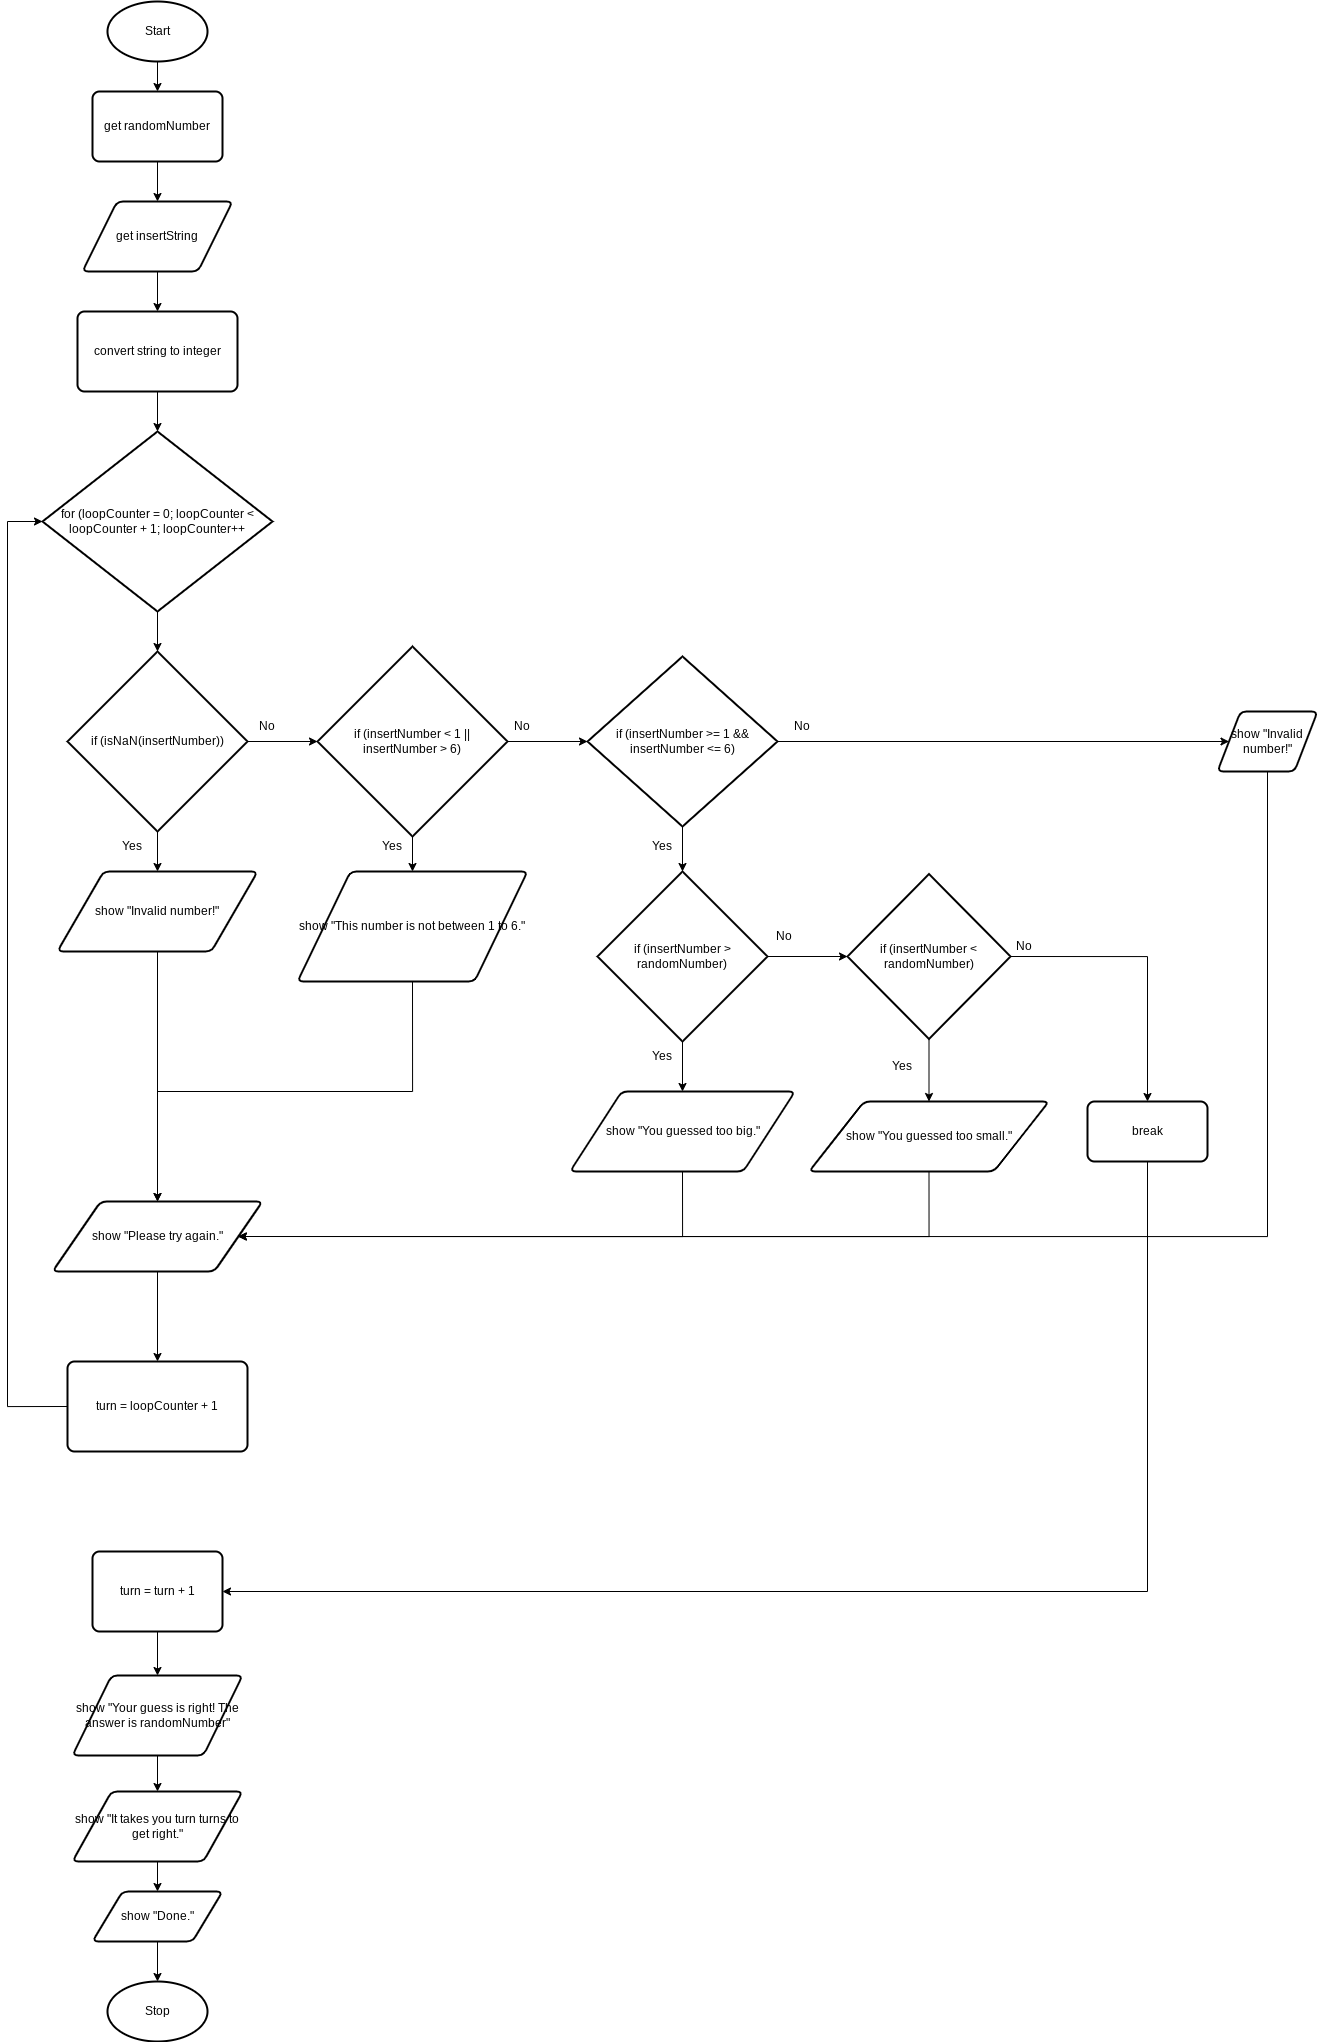

The diagram above was exported from draw.io. Its source (the exported page's mxGraphModel, read from the mxfile embedded in the PNG):
<mxGraphModel dx="378" dy="614" grid="1" gridSize="10" guides="1" tooltips="1" connect="1" arrows="1" fold="1" page="1" pageScale="1" pageWidth="827" pageHeight="1169" math="0" shadow="0">
  <root>
    <mxCell id="0" />
    <mxCell id="1" parent="0" />
    <mxCell id="4" style="edgeStyle=none;html=1;exitX=0.5;exitY=1;exitDx=0;exitDy=0;exitPerimeter=0;entryX=0.5;entryY=0;entryDx=0;entryDy=0;" edge="1" parent="1" source="2" target="3">
      <mxGeometry relative="1" as="geometry" />
    </mxCell>
    <mxCell id="2" value="Start" style="strokeWidth=2;html=1;shape=mxgraph.flowchart.start_1;whiteSpace=wrap;" vertex="1" parent="1">
      <mxGeometry x="140" y="40" width="100" height="60" as="geometry" />
    </mxCell>
    <mxCell id="7" style="edgeStyle=none;html=1;exitX=0.5;exitY=1;exitDx=0;exitDy=0;entryX=0.5;entryY=0;entryDx=0;entryDy=0;" edge="1" parent="1" source="3" target="5">
      <mxGeometry relative="1" as="geometry" />
    </mxCell>
    <mxCell id="3" value="get randomNumber" style="rounded=1;whiteSpace=wrap;html=1;absoluteArcSize=1;arcSize=14;strokeWidth=2;" vertex="1" parent="1">
      <mxGeometry x="125" y="130" width="130" height="70" as="geometry" />
    </mxCell>
    <mxCell id="9" style="edgeStyle=none;html=1;exitX=0.5;exitY=1;exitDx=0;exitDy=0;entryX=0.5;entryY=0;entryDx=0;entryDy=0;" edge="1" parent="1" source="5" target="8">
      <mxGeometry relative="1" as="geometry" />
    </mxCell>
    <mxCell id="5" value="get insertString" style="shape=parallelogram;html=1;strokeWidth=2;perimeter=parallelogramPerimeter;whiteSpace=wrap;rounded=1;arcSize=12;size=0.23;" vertex="1" parent="1">
      <mxGeometry x="115" y="240" width="150" height="70" as="geometry" />
    </mxCell>
    <mxCell id="15" style="edgeStyle=none;html=1;exitX=0.5;exitY=1;exitDx=0;exitDy=0;entryX=0.5;entryY=0;entryDx=0;entryDy=0;entryPerimeter=0;" edge="1" parent="1" source="8" target="14">
      <mxGeometry relative="1" as="geometry" />
    </mxCell>
    <mxCell id="8" value="convert string to integer" style="rounded=1;whiteSpace=wrap;html=1;absoluteArcSize=1;arcSize=14;strokeWidth=2;" vertex="1" parent="1">
      <mxGeometry x="110" y="350" width="160" height="80" as="geometry" />
    </mxCell>
    <mxCell id="13" style="edgeStyle=none;html=1;exitX=0.5;exitY=1;exitDx=0;exitDy=0;exitPerimeter=0;entryX=0.5;entryY=0;entryDx=0;entryDy=0;" edge="1" parent="1" source="10" target="12">
      <mxGeometry relative="1" as="geometry" />
    </mxCell>
    <mxCell id="18" style="edgeStyle=none;html=1;exitX=1;exitY=0.5;exitDx=0;exitDy=0;exitPerimeter=0;entryX=0;entryY=0.5;entryDx=0;entryDy=0;entryPerimeter=0;" edge="1" parent="1" source="10" target="17">
      <mxGeometry relative="1" as="geometry" />
    </mxCell>
    <mxCell id="10" value="if (isNaN(insertNumber))" style="strokeWidth=2;html=1;shape=mxgraph.flowchart.decision;whiteSpace=wrap;" vertex="1" parent="1">
      <mxGeometry x="100" y="690" width="180" height="180" as="geometry" />
    </mxCell>
    <mxCell id="34" style="edgeStyle=orthogonalEdgeStyle;rounded=0;html=1;exitX=0.5;exitY=1;exitDx=0;exitDy=0;entryX=0.5;entryY=0;entryDx=0;entryDy=0;" edge="1" parent="1" source="12" target="33">
      <mxGeometry relative="1" as="geometry" />
    </mxCell>
    <mxCell id="12" value="show &quot;Invalid number!&quot;" style="shape=parallelogram;html=1;strokeWidth=2;perimeter=parallelogramPerimeter;whiteSpace=wrap;rounded=1;arcSize=12;size=0.23;" vertex="1" parent="1">
      <mxGeometry x="90" y="910" width="200" height="80" as="geometry" />
    </mxCell>
    <mxCell id="16" style="edgeStyle=none;html=1;exitX=0.5;exitY=1;exitDx=0;exitDy=0;exitPerimeter=0;entryX=0.5;entryY=0;entryDx=0;entryDy=0;entryPerimeter=0;" edge="1" parent="1" source="14" target="10">
      <mxGeometry relative="1" as="geometry" />
    </mxCell>
    <mxCell id="14" value="for (loopCounter = 0; loopCounter &amp;lt; loopCounter + 1; loopCounter++" style="strokeWidth=2;html=1;shape=mxgraph.flowchart.decision;whiteSpace=wrap;" vertex="1" parent="1">
      <mxGeometry x="75" y="470" width="230" height="180" as="geometry" />
    </mxCell>
    <mxCell id="20" style="edgeStyle=none;html=1;exitX=0.5;exitY=1;exitDx=0;exitDy=0;exitPerimeter=0;entryX=0.5;entryY=0;entryDx=0;entryDy=0;" edge="1" parent="1" source="17" target="19">
      <mxGeometry relative="1" as="geometry" />
    </mxCell>
    <mxCell id="22" style="edgeStyle=none;html=1;exitX=1;exitY=0.5;exitDx=0;exitDy=0;exitPerimeter=0;entryX=0;entryY=0.5;entryDx=0;entryDy=0;entryPerimeter=0;" edge="1" parent="1" source="17" target="21">
      <mxGeometry relative="1" as="geometry" />
    </mxCell>
    <mxCell id="17" value="if (insertNumber &amp;lt; 1 || insertNumber &amp;gt; 6)" style="strokeWidth=2;html=1;shape=mxgraph.flowchart.decision;whiteSpace=wrap;" vertex="1" parent="1">
      <mxGeometry x="350" y="685" width="190" height="190" as="geometry" />
    </mxCell>
    <mxCell id="35" style="edgeStyle=orthogonalEdgeStyle;rounded=0;html=1;exitX=0.5;exitY=1;exitDx=0;exitDy=0;entryX=0.5;entryY=0;entryDx=0;entryDy=0;" edge="1" parent="1" source="19" target="33">
      <mxGeometry relative="1" as="geometry" />
    </mxCell>
    <mxCell id="19" value="show &quot;This number is not between 1 to 6.&quot;" style="shape=parallelogram;html=1;strokeWidth=2;perimeter=parallelogramPerimeter;whiteSpace=wrap;rounded=1;arcSize=12;size=0.23;" vertex="1" parent="1">
      <mxGeometry x="330" y="910" width="230" height="110" as="geometry" />
    </mxCell>
    <mxCell id="24" style="edgeStyle=none;html=1;exitX=0.5;exitY=1;exitDx=0;exitDy=0;exitPerimeter=0;entryX=0.5;entryY=0;entryDx=0;entryDy=0;entryPerimeter=0;" edge="1" parent="1" source="21" target="23">
      <mxGeometry relative="1" as="geometry" />
    </mxCell>
    <mxCell id="62" style="edgeStyle=orthogonalEdgeStyle;rounded=0;html=1;exitX=1;exitY=0.5;exitDx=0;exitDy=0;exitPerimeter=0;entryX=0;entryY=0.5;entryDx=0;entryDy=0;" edge="1" parent="1" source="21" target="61">
      <mxGeometry relative="1" as="geometry" />
    </mxCell>
    <mxCell id="21" value="if (insertNumber &amp;gt;= 1 &amp;amp;&amp;amp; insertNumber &amp;lt;= 6)" style="strokeWidth=2;html=1;shape=mxgraph.flowchart.decision;whiteSpace=wrap;" vertex="1" parent="1">
      <mxGeometry x="620" y="695" width="190" height="170" as="geometry" />
    </mxCell>
    <mxCell id="26" style="edgeStyle=none;html=1;exitX=0.5;exitY=1;exitDx=0;exitDy=0;exitPerimeter=0;entryX=0.5;entryY=0;entryDx=0;entryDy=0;" edge="1" parent="1" source="23" target="25">
      <mxGeometry relative="1" as="geometry" />
    </mxCell>
    <mxCell id="28" style="edgeStyle=none;html=1;exitX=1;exitY=0.5;exitDx=0;exitDy=0;exitPerimeter=0;entryX=0;entryY=0.5;entryDx=0;entryDy=0;entryPerimeter=0;" edge="1" parent="1" source="23" target="27">
      <mxGeometry relative="1" as="geometry" />
    </mxCell>
    <mxCell id="23" value="if (insertNumber &amp;gt; randomNumber)" style="strokeWidth=2;html=1;shape=mxgraph.flowchart.decision;whiteSpace=wrap;" vertex="1" parent="1">
      <mxGeometry x="630" y="910" width="170" height="170" as="geometry" />
    </mxCell>
    <mxCell id="36" style="edgeStyle=orthogonalEdgeStyle;rounded=0;html=1;exitX=0.5;exitY=1;exitDx=0;exitDy=0;entryX=1;entryY=0.5;entryDx=0;entryDy=0;" edge="1" parent="1" source="25" target="33">
      <mxGeometry relative="1" as="geometry">
        <Array as="points">
          <mxPoint x="715" y="1275" />
        </Array>
      </mxGeometry>
    </mxCell>
    <mxCell id="25" value="show &quot;You guessed too big.&quot;" style="shape=parallelogram;html=1;strokeWidth=2;perimeter=parallelogramPerimeter;whiteSpace=wrap;rounded=1;arcSize=12;size=0.23;" vertex="1" parent="1">
      <mxGeometry x="602.5" y="1130" width="225" height="80" as="geometry" />
    </mxCell>
    <mxCell id="30" style="edgeStyle=none;html=1;exitX=0.5;exitY=1;exitDx=0;exitDy=0;exitPerimeter=0;entryX=0.5;entryY=0;entryDx=0;entryDy=0;" edge="1" parent="1" source="27" target="29">
      <mxGeometry relative="1" as="geometry" />
    </mxCell>
    <mxCell id="32" style="edgeStyle=orthogonalEdgeStyle;html=1;exitX=1;exitY=0.5;exitDx=0;exitDy=0;exitPerimeter=0;entryX=0.5;entryY=0;entryDx=0;entryDy=0;rounded=0;" edge="1" parent="1" source="27" target="31">
      <mxGeometry relative="1" as="geometry" />
    </mxCell>
    <mxCell id="27" value="if (insertNumber &amp;lt; randomNumber)" style="strokeWidth=2;html=1;shape=mxgraph.flowchart.decision;whiteSpace=wrap;" vertex="1" parent="1">
      <mxGeometry x="880" y="912.5" width="163" height="165" as="geometry" />
    </mxCell>
    <mxCell id="66" style="edgeStyle=orthogonalEdgeStyle;rounded=0;html=1;exitX=0.5;exitY=1;exitDx=0;exitDy=0;entryX=1;entryY=0.5;entryDx=0;entryDy=0;" edge="1" parent="1" source="29" target="33">
      <mxGeometry relative="1" as="geometry">
        <Array as="points">
          <mxPoint x="961" y="1275" />
        </Array>
      </mxGeometry>
    </mxCell>
    <mxCell id="29" value="show &quot;You guessed too small.&quot;" style="shape=parallelogram;html=1;strokeWidth=2;perimeter=parallelogramPerimeter;whiteSpace=wrap;rounded=1;arcSize=12;size=0.23;" vertex="1" parent="1">
      <mxGeometry x="841.5" y="1140" width="240" height="70" as="geometry" />
    </mxCell>
    <mxCell id="44" style="edgeStyle=orthogonalEdgeStyle;rounded=0;html=1;exitX=0.5;exitY=1;exitDx=0;exitDy=0;entryX=1;entryY=0.5;entryDx=0;entryDy=0;" edge="1" parent="1" source="31" target="42">
      <mxGeometry relative="1" as="geometry" />
    </mxCell>
    <mxCell id="31" value="break" style="rounded=1;whiteSpace=wrap;html=1;absoluteArcSize=1;arcSize=14;strokeWidth=2;" vertex="1" parent="1">
      <mxGeometry x="1120" y="1140" width="120" height="60" as="geometry" />
    </mxCell>
    <mxCell id="39" style="edgeStyle=orthogonalEdgeStyle;rounded=0;html=1;exitX=0.5;exitY=1;exitDx=0;exitDy=0;entryX=0.5;entryY=0;entryDx=0;entryDy=0;" edge="1" parent="1" source="33" target="38">
      <mxGeometry relative="1" as="geometry" />
    </mxCell>
    <mxCell id="33" value="show &quot;Please try again.&quot;" style="shape=parallelogram;html=1;strokeWidth=2;perimeter=parallelogramPerimeter;whiteSpace=wrap;rounded=1;arcSize=12;size=0.23;" vertex="1" parent="1">
      <mxGeometry x="85" y="1240" width="210" height="70" as="geometry" />
    </mxCell>
    <mxCell id="41" style="edgeStyle=orthogonalEdgeStyle;rounded=0;html=1;exitX=0;exitY=0.5;exitDx=0;exitDy=0;entryX=0;entryY=0.5;entryDx=0;entryDy=0;entryPerimeter=0;" edge="1" parent="1" source="38" target="14">
      <mxGeometry relative="1" as="geometry">
        <Array as="points">
          <mxPoint x="40" y="1445" />
          <mxPoint x="40" y="560" />
        </Array>
      </mxGeometry>
    </mxCell>
    <mxCell id="38" value="turn = loopCounter + 1" style="rounded=1;whiteSpace=wrap;html=1;absoluteArcSize=1;arcSize=14;strokeWidth=2;" vertex="1" parent="1">
      <mxGeometry x="100" y="1400" width="180" height="90" as="geometry" />
    </mxCell>
    <mxCell id="46" style="edgeStyle=orthogonalEdgeStyle;rounded=0;html=1;exitX=0.5;exitY=1;exitDx=0;exitDy=0;entryX=0.5;entryY=0;entryDx=0;entryDy=0;" edge="1" parent="1" source="42" target="45">
      <mxGeometry relative="1" as="geometry" />
    </mxCell>
    <mxCell id="42" value="turn = turn + 1" style="rounded=1;whiteSpace=wrap;html=1;absoluteArcSize=1;arcSize=14;strokeWidth=2;" vertex="1" parent="1">
      <mxGeometry x="125" y="1590" width="130" height="80" as="geometry" />
    </mxCell>
    <mxCell id="48" style="edgeStyle=orthogonalEdgeStyle;rounded=0;html=1;exitX=0.5;exitY=1;exitDx=0;exitDy=0;entryX=0.5;entryY=0;entryDx=0;entryDy=0;" edge="1" parent="1" source="45" target="47">
      <mxGeometry relative="1" as="geometry" />
    </mxCell>
    <mxCell id="45" value="show &quot;Your guess is right! The answer is randomNumber&quot;" style="shape=parallelogram;html=1;strokeWidth=2;perimeter=parallelogramPerimeter;whiteSpace=wrap;rounded=1;arcSize=12;size=0.23;" vertex="1" parent="1">
      <mxGeometry x="105" y="1714" width="170" height="80" as="geometry" />
    </mxCell>
    <mxCell id="50" style="edgeStyle=orthogonalEdgeStyle;rounded=0;html=1;exitX=0.5;exitY=1;exitDx=0;exitDy=0;entryX=0.5;entryY=0;entryDx=0;entryDy=0;" edge="1" parent="1" source="47" target="49">
      <mxGeometry relative="1" as="geometry" />
    </mxCell>
    <mxCell id="47" value="show &quot;It takes you turn turns to get right.&quot;" style="shape=parallelogram;html=1;strokeWidth=2;perimeter=parallelogramPerimeter;whiteSpace=wrap;rounded=1;arcSize=12;size=0.23;" vertex="1" parent="1">
      <mxGeometry x="105" y="1830" width="170" height="70" as="geometry" />
    </mxCell>
    <mxCell id="52" style="edgeStyle=orthogonalEdgeStyle;rounded=0;html=1;exitX=0.5;exitY=1;exitDx=0;exitDy=0;entryX=0.5;entryY=0;entryDx=0;entryDy=0;entryPerimeter=0;" edge="1" parent="1" source="49" target="51">
      <mxGeometry relative="1" as="geometry" />
    </mxCell>
    <mxCell id="49" value="show &quot;Done.&quot;" style="shape=parallelogram;html=1;strokeWidth=2;perimeter=parallelogramPerimeter;whiteSpace=wrap;rounded=1;arcSize=12;size=0.23;" vertex="1" parent="1">
      <mxGeometry x="125" y="1930" width="130" height="50" as="geometry" />
    </mxCell>
    <mxCell id="51" value="Stop" style="strokeWidth=2;html=1;shape=mxgraph.flowchart.start_1;whiteSpace=wrap;" vertex="1" parent="1">
      <mxGeometry x="140" y="2020" width="100" height="60" as="geometry" />
    </mxCell>
    <mxCell id="53" value="Yes" style="text;html=1;strokeColor=none;fillColor=none;align=center;verticalAlign=middle;whiteSpace=wrap;rounded=0;" vertex="1" parent="1">
      <mxGeometry x="140" y="870" width="50" height="30" as="geometry" />
    </mxCell>
    <mxCell id="54" value="No" style="text;html=1;strokeColor=none;fillColor=none;align=center;verticalAlign=middle;whiteSpace=wrap;rounded=0;" vertex="1" parent="1">
      <mxGeometry x="275" y="750" width="50" height="30" as="geometry" />
    </mxCell>
    <mxCell id="56" value="Yes" style="text;html=1;strokeColor=none;fillColor=none;align=center;verticalAlign=middle;whiteSpace=wrap;rounded=0;" vertex="1" parent="1">
      <mxGeometry x="400" y="870" width="50" height="30" as="geometry" />
    </mxCell>
    <mxCell id="57" value="No" style="text;html=1;strokeColor=none;fillColor=none;align=center;verticalAlign=middle;whiteSpace=wrap;rounded=0;" vertex="1" parent="1">
      <mxGeometry x="530" y="750" width="50" height="30" as="geometry" />
    </mxCell>
    <mxCell id="59" value="Yes" style="text;html=1;strokeColor=none;fillColor=none;align=center;verticalAlign=middle;whiteSpace=wrap;rounded=0;" vertex="1" parent="1">
      <mxGeometry x="670" y="870" width="50" height="30" as="geometry" />
    </mxCell>
    <mxCell id="60" value="No" style="text;html=1;strokeColor=none;fillColor=none;align=center;verticalAlign=middle;whiteSpace=wrap;rounded=0;" vertex="1" parent="1">
      <mxGeometry x="810" y="750" width="50" height="30" as="geometry" />
    </mxCell>
    <mxCell id="65" style="edgeStyle=orthogonalEdgeStyle;rounded=0;html=1;exitX=0.5;exitY=1;exitDx=0;exitDy=0;entryX=1;entryY=0.5;entryDx=0;entryDy=0;" edge="1" parent="1" source="61" target="33">
      <mxGeometry relative="1" as="geometry">
        <Array as="points">
          <mxPoint x="1300" y="1275" />
        </Array>
      </mxGeometry>
    </mxCell>
    <mxCell id="61" value="show &quot;Invalid number!&quot;" style="shape=parallelogram;html=1;strokeWidth=2;perimeter=parallelogramPerimeter;whiteSpace=wrap;rounded=1;arcSize=12;size=0.23;" vertex="1" parent="1">
      <mxGeometry x="1250" y="750" width="100" height="60" as="geometry" />
    </mxCell>
    <mxCell id="67" value="Yes" style="text;html=1;strokeColor=none;fillColor=none;align=center;verticalAlign=middle;whiteSpace=wrap;rounded=0;" vertex="1" parent="1">
      <mxGeometry x="670" y="1080" width="50" height="30" as="geometry" />
    </mxCell>
    <mxCell id="68" value="Yes" style="text;html=1;strokeColor=none;fillColor=none;align=center;verticalAlign=middle;whiteSpace=wrap;rounded=0;" vertex="1" parent="1">
      <mxGeometry x="910" y="1090" width="50" height="30" as="geometry" />
    </mxCell>
    <mxCell id="69" value="No" style="text;html=1;strokeColor=none;fillColor=none;align=center;verticalAlign=middle;whiteSpace=wrap;rounded=0;" vertex="1" parent="1">
      <mxGeometry x="791.5" y="960" width="50" height="30" as="geometry" />
    </mxCell>
    <mxCell id="70" value="No" style="text;html=1;strokeColor=none;fillColor=none;align=center;verticalAlign=middle;whiteSpace=wrap;rounded=0;" vertex="1" parent="1">
      <mxGeometry x="1031.5" y="970" width="50" height="30" as="geometry" />
    </mxCell>
  </root>
</mxGraphModel>